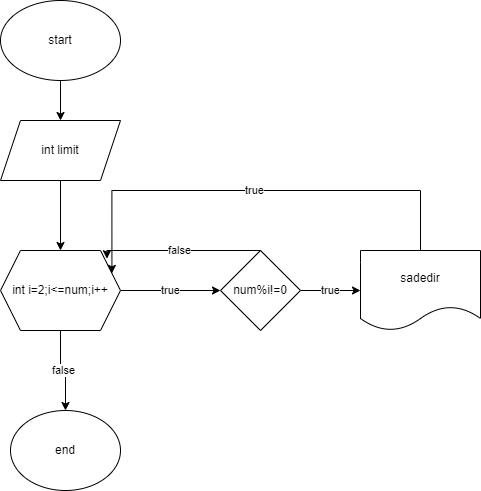

The diagram above was exported from draw.io. Its source (the exported page's mxGraphModel, read from the mxfile embedded in the PNG):
<mxGraphModel dx="1050" dy="565" grid="1" gridSize="10" guides="1" tooltips="1" connect="1" arrows="1" fold="1" page="1" pageScale="1" pageWidth="850" pageHeight="1100" math="0" shadow="0">
  <root>
    <mxCell id="0" />
    <mxCell id="1" parent="0" />
    <mxCell id="vvcyjGvF8wjeZNIja5YO-3" value="" style="edgeStyle=orthogonalEdgeStyle;rounded=0;orthogonalLoop=1;jettySize=auto;html=1;" parent="1" source="vvcyjGvF8wjeZNIja5YO-1" target="vvcyjGvF8wjeZNIja5YO-2" edge="1">
      <mxGeometry relative="1" as="geometry" />
    </mxCell>
    <mxCell id="vvcyjGvF8wjeZNIja5YO-1" value="start" style="ellipse;whiteSpace=wrap;html=1;" parent="1" vertex="1">
      <mxGeometry x="330" y="90" width="120" height="80" as="geometry" />
    </mxCell>
    <mxCell id="vvcyjGvF8wjeZNIja5YO-5" value="" style="edgeStyle=orthogonalEdgeStyle;rounded=0;orthogonalLoop=1;jettySize=auto;html=1;" parent="1" source="vvcyjGvF8wjeZNIja5YO-2" target="vvcyjGvF8wjeZNIja5YO-4" edge="1">
      <mxGeometry relative="1" as="geometry" />
    </mxCell>
    <mxCell id="vvcyjGvF8wjeZNIja5YO-2" value="int limit" style="shape=parallelogram;perimeter=parallelogramPerimeter;whiteSpace=wrap;html=1;fixedSize=1;" parent="1" vertex="1">
      <mxGeometry x="330" y="210" width="120" height="60" as="geometry" />
    </mxCell>
    <mxCell id="vvcyjGvF8wjeZNIja5YO-7" value="true" style="edgeStyle=orthogonalEdgeStyle;rounded=0;orthogonalLoop=1;jettySize=auto;html=1;" parent="1" source="vvcyjGvF8wjeZNIja5YO-4" target="vvcyjGvF8wjeZNIja5YO-6" edge="1">
      <mxGeometry relative="1" as="geometry" />
    </mxCell>
    <mxCell id="vvcyjGvF8wjeZNIja5YO-9" value="false" style="edgeStyle=orthogonalEdgeStyle;rounded=0;orthogonalLoop=1;jettySize=auto;html=1;" parent="1" source="vvcyjGvF8wjeZNIja5YO-4" target="vvcyjGvF8wjeZNIja5YO-8" edge="1">
      <mxGeometry relative="1" as="geometry" />
    </mxCell>
    <mxCell id="vvcyjGvF8wjeZNIja5YO-4" value="int i=2;i&amp;lt;=num;i++" style="shape=hexagon;perimeter=hexagonPerimeter2;whiteSpace=wrap;html=1;fixedSize=1;" parent="1" vertex="1">
      <mxGeometry x="330" y="340" width="120" height="80" as="geometry" />
    </mxCell>
    <mxCell id="vvcyjGvF8wjeZNIja5YO-11" value="true" style="edgeStyle=orthogonalEdgeStyle;rounded=0;orthogonalLoop=1;jettySize=auto;html=1;" parent="1" source="vvcyjGvF8wjeZNIja5YO-6" target="vvcyjGvF8wjeZNIja5YO-10" edge="1">
      <mxGeometry relative="1" as="geometry" />
    </mxCell>
    <mxCell id="vvcyjGvF8wjeZNIja5YO-6" value="num%i!=0" style="rhombus;whiteSpace=wrap;html=1;" parent="1" vertex="1">
      <mxGeometry x="550" y="340" width="80" height="80" as="geometry" />
    </mxCell>
    <mxCell id="vvcyjGvF8wjeZNIja5YO-8" value="end" style="ellipse;whiteSpace=wrap;html=1;" parent="1" vertex="1">
      <mxGeometry x="340" y="500" width="110" height="80" as="geometry" />
    </mxCell>
    <mxCell id="vvcyjGvF8wjeZNIja5YO-15" value="true" style="edgeStyle=orthogonalEdgeStyle;rounded=0;orthogonalLoop=1;jettySize=auto;html=1;entryX=1;entryY=0.25;entryDx=0;entryDy=0;" parent="1" source="vvcyjGvF8wjeZNIja5YO-10" target="vvcyjGvF8wjeZNIja5YO-4" edge="1">
      <mxGeometry relative="1" as="geometry">
        <Array as="points">
          <mxPoint x="750" y="280" />
          <mxPoint x="441" y="280" />
        </Array>
      </mxGeometry>
    </mxCell>
    <mxCell id="vvcyjGvF8wjeZNIja5YO-10" value="sadedir" style="shape=document;whiteSpace=wrap;html=1;boundedLbl=1;" parent="1" vertex="1">
      <mxGeometry x="690" y="340" width="120" height="80" as="geometry" />
    </mxCell>
    <mxCell id="vvcyjGvF8wjeZNIja5YO-14" value="false" style="edgeStyle=orthogonalEdgeStyle;rounded=0;orthogonalLoop=1;jettySize=auto;html=1;entryX=0.887;entryY=0.103;entryDx=0;entryDy=0;entryPerimeter=0;" parent="1" source="vvcyjGvF8wjeZNIja5YO-6" target="vvcyjGvF8wjeZNIja5YO-4" edge="1">
      <mxGeometry relative="1" as="geometry">
        <Array as="points">
          <mxPoint x="590" y="340" />
          <mxPoint x="590" y="340" />
        </Array>
      </mxGeometry>
    </mxCell>
  </root>
</mxGraphModel>